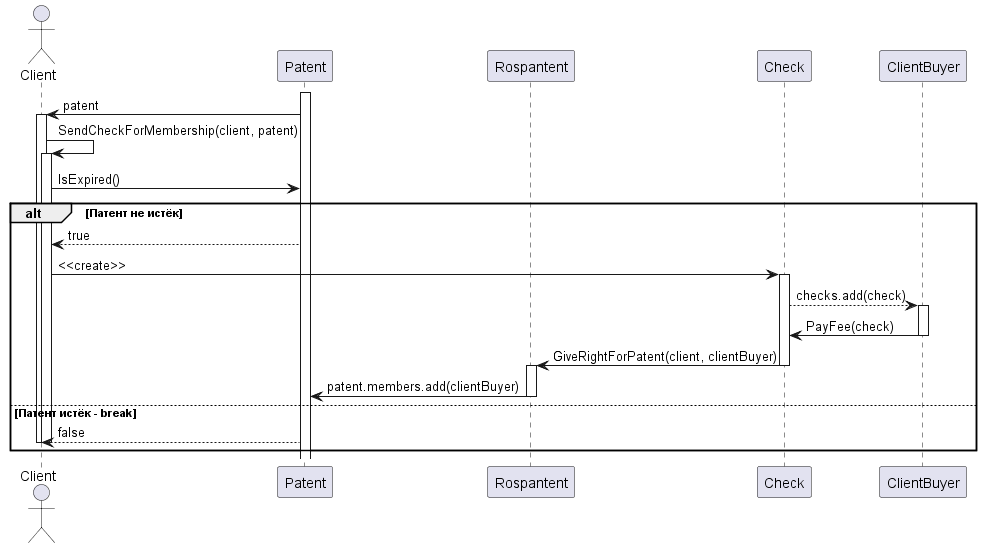

The diagram above was rendered by PlantUML. Its source (embedded in the PNG):
@startuml "SequenceDiagrammPatentRegistration"
actor Client
participant Patent
participant Rospantent
participant Check
participant ClientBuyer

activate Patent
Client<-Patent: patent
activate Client

Client->Client: SendCheckForMembership(client, patent)
activate Client
Client->Patent: IsExpired()

alt Патент не истёк
    Client<--Patent: true

    Client->Check: <<create>>
    activate Check
    ClientBuyer<--Check: checks.add(check)
    activate ClientBuyer
    Check<-ClientBuyer: PayFee(check)
    deactivate ClientBuyer
    Rospantent<-Check: GiveRightForPatent(client, clientBuyer)
    deactivate Check
    activate Rospantent
    Patent<-Rospantent: patent.members.add(clientBuyer)
    deactivate Rospantent
else Патент истёк - break
    Client<--Patent: false
    deactivate Client
    deactivate Client
end

@enduml